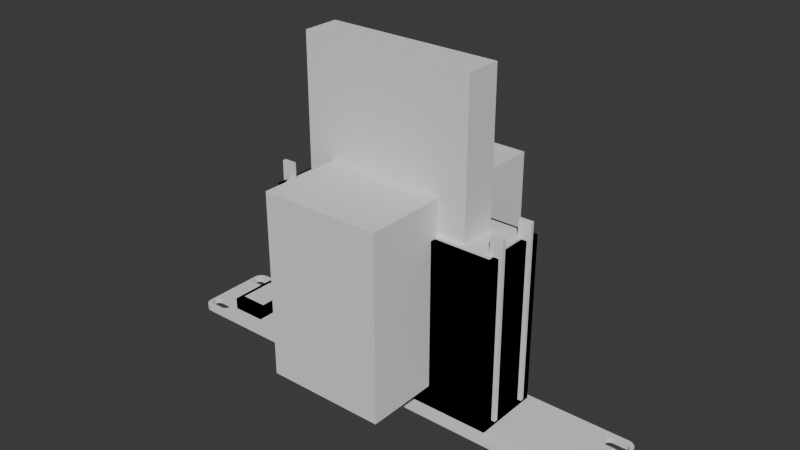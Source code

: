 # Source: gt701d.blend  (saved by Blender 4.0.36; exported with 4.5.12 LTS)
import bpy
from mathutils import Matrix  # noqa: F401  (used for matrix-valued properties, if any)

bpy.ops.wm.read_factory_settings(use_empty=True)
scene = bpy.context.scene
scene.name = 'Scene'

# ---- collections
col_collection = bpy.data.collections.new('Collection'); scene.collection.children.link(col_collection)

# ---- world
world_world = bpy.data.worlds.new('World'); scene.world = world_world
world_world.use_nodes = True; world_world.node_tree.nodes.clear()
_N = world_world.node_tree.nodes; _L = world_world.node_tree.links
n0 = _N.new('ShaderNodeOutputWorld'); n0.name = 'World Output'; n0.location = (300, 300)
n1 = _N.new('ShaderNodeBackground'); n1.name = 'Background'; n1.location = (10, 300)
n1.inputs[0].default_value = (0.05088, 0.05088, 0.05088, 1.0)
_L.new(n1.outputs[0], n0.inputs[0])
n0.is_active_output = True
world_world.color = (0.05088, 0.05088, 0.05088)
world_world.use_sun_shadow = False
world_world.sun_shadow_jitter_overblur = 0.0

# ---- meshes
me_keystone_blank_10i_002 = bpy.data.meshes.new('Keystone blank 10i.002')
me_keystone_blank_10i_002.from_pydata([(122.3, 12.63, 0.0), (115.8, 12.63, 0.0), (122.3, 12.65, 3.0), (115.8, 12.65, 3.0), (122.3, 19.15, 3.0), (122.3, 19.13, 0.0), (123.2, 19.04, 3.0), (123.2, 19.02, 0.0), (123.9, 18.71, 3.0), (123.9, 18.7, 0.0), (124.6, 18.2, 3.0), (124.6, 18.18, 0.0), (125.1, 17.52, 3.0), (125.1, 17.51, 0.0), (125.5, 16.74, 3.0), (125.5, 16.72, 0.0), (125.6, 15.9, 3.0), (125.6, 15.88, 0.0), (125.5, 15.06, 3.0), (125.5, 15.04, 0.0), (125.1, 14.27, 3.0), (125.1, 14.26, 0.0), (124.6, 13.6, 3.0), (124.6, 13.58, 0.0), (123.9, 13.09, 3.0), (123.9, 13.07, 0.0), (123.2, 12.76, 3.0), (123.2, 12.74, 0.0), (115.8, 19.13, 0.0), (115.8, 19.15, 3.0), (115.0, 12.76, 3.0), (115.0, 12.74, 0.0), (114.2, 13.09, 3.0), (114.2, 13.07, 0.0), (113.5, 13.6, 3.0), (113.5, 13.58, 0.0), (113.0, 14.27, 3.0), (113.0, 14.26, 0.0), (112.7, 15.06, 3.0), (112.7, 15.04, 0.0), (112.6, 15.9, 3.0), (112.6, 15.88, 0.0), (112.7, 16.74, 3.0), (112.7, 16.72, 0.0), (113.0, 17.52, 3.0), (113.0, 17.51, 0.0), (113.5, 18.2, 3.0), (113.5, 18.18, 0.0), (114.2, 18.71, 3.0), (114.2, 18.7, 0.0), (115.0, 19.04, 3.0), (115.0, 19.02, 0.0), (-115.8, -19.12, 0.0), (-122.3, -19.12, 0.0), (-115.8, -19.1, 3.0), (-122.3, -19.1, 3.0), (-115.8, -12.6, 3.0), (-115.8, -12.62, 0.0), (-115.0, -12.71, 3.0), (-115.0, -12.73, 0.0), (-114.2, -13.04, 3.0), (-114.2, -13.05, 0.0), (-113.5, -13.55, 3.0), (-113.5, -13.57, 0.0), (-113.0, -14.23, 3.0), (-113.0, -14.24, 0.0), (-112.7, -15.01, 3.0), (-112.7, -15.03, 0.0), (-112.6, -15.85, 3.0), (-112.6, -15.87, 0.0), (-112.7, -16.69, 3.0), (-112.7, -16.71, 0.0), (-113.0, -17.48, 3.0), (-113.0, -17.49, 0.0), (-113.5, -18.15, 3.0), (-113.5, -18.17, 0.0), (-114.2, -18.66, 3.0), (-114.2, -18.68, 0.0), (-115.0, -18.99, 3.0), (-115.0, -19.01, 0.0), (-122.3, -12.62, 0.0), (-122.3, -12.6, 3.0), (-123.2, -18.99, 3.0), (-123.2, -19.01, 0.0), (-123.9, -18.66, 3.0), (-123.9, -18.68, 0.0), (-124.6, -18.15, 3.0), (-124.6, -18.17, 0.0), (-125.1, -17.48, 3.0), (-125.1, -17.49, 0.0), (-125.5, -16.69, 3.0), (-125.5, -16.71, 0.0), (-125.6, -15.85, 3.0), (-125.6, -15.87, 0.0), (-125.5, -15.01, 3.0), (-125.5, -15.03, 0.0), (-125.1, -14.23, 3.0), (-125.1, -14.24, 0.0), (-124.6, -13.55, 3.0), (-124.6, -13.57, 0.0), (-123.9, -13.04, 3.0), (-123.9, -13.05, 0.0), (-123.2, -12.71, 3.0), (-123.2, -12.73, 0.0), (122.3, -19.12, 0.0), (115.8, -19.12, 0.0), (122.3, -19.1, 3.0), (115.8, -19.1, 3.0), (122.3, -12.6, 3.0), (122.3, -12.62, 0.0), (123.2, -12.71, 3.0), (123.2, -12.73, 0.0), (123.9, -13.04, 3.0), (123.9, -13.05, 0.0), (124.6, -13.55, 3.0), (124.6, -13.57, 0.0), (125.1, -14.23, 3.0), (125.1, -14.24, 0.0), (125.5, -15.01, 3.0), (125.5, -15.03, 0.0), (125.6, -15.85, 3.0), (125.6, -15.87, 0.0), (125.5, -16.69, 3.0), (125.5, -16.71, 0.0), (125.1, -17.48, 3.0), (125.1, -17.49, 0.0), (124.6, -18.15, 3.0), (124.6, -18.17, 0.0), (123.9, -18.66, 3.0), (123.9, -18.68, 0.0), (123.2, -18.99, 3.0), (123.2, -19.01, 0.0), (115.8, -12.62, 0.0), (115.8, -12.6, 3.0), (115.0, -18.99, 3.0), (115.0, -19.01, 0.0), (114.2, -18.66, 3.0), (114.2, -18.68, 0.0), (113.5, -18.15, 3.0), (113.5, -18.17, 0.0), (113.0, -17.48, 3.0), (113.0, -17.49, 0.0), (112.7, -16.69, 3.0), (112.7, -16.71, 0.0), (112.6, -15.85, 3.0), (112.6, -15.87, 0.0), (112.7, -15.01, 3.0), (112.7, -15.03, 0.0), (113.0, -14.23, 3.0), (113.0, -14.24, 0.0), (113.5, -13.55, 3.0), (113.5, -13.57, 0.0), (114.2, -13.04, 3.0), (114.2, -13.05, 0.0), (115.0, -12.71, 3.0), (115.0, -12.73, 0.0), (-115.8, 12.63, 0.0), (-122.3, 12.63, 0.0), (-115.8, 12.65, 3.0), (-122.3, 12.65, 3.0), (-115.8, 19.15, 3.0), (-115.8, 19.13, 0.0), (-115.0, 19.04, 3.0), (-115.0, 19.02, 0.0), (-114.2, 18.71, 3.0), (-114.2, 18.7, 0.0), (-113.5, 18.2, 3.0), (-113.5, 18.18, 0.0), (-113.0, 17.52, 3.0), (-113.0, 17.51, 0.0), (-112.7, 16.74, 3.0), (-112.7, 16.72, 0.0), (-112.6, 15.9, 3.0), (-112.6, 15.88, 0.0), (-112.7, 15.06, 3.0), (-112.7, 15.04, 0.0), (-113.0, 14.27, 3.0), (-113.0, 14.26, 0.0), (-113.5, 13.6, 3.0), (-113.5, 13.58, 0.0), (-114.2, 13.09, 3.0), (-114.2, 13.07, 0.0), (-115.0, 12.76, 3.0), (-115.0, 12.74, 0.0), (-122.3, 19.13, 0.0), (-122.3, 19.15, 3.0), (-123.2, 12.76, 3.0), (-123.2, 12.74, 0.0), (-123.9, 13.09, 3.0), (-123.9, 13.07, 0.0), (-124.6, 13.6, 3.0), (-124.6, 13.58, 0.0), (-125.1, 14.27, 3.0), (-125.1, 14.26, 0.0), (-125.5, 15.06, 3.0), (-125.5, 15.04, 0.0), (-125.6, 15.9, 3.0), (-125.6, 15.88, 0.0), (-125.5, 16.74, 3.0), (-125.5, 16.72, 0.0), (-125.1, 17.52, 3.0), (-125.1, 17.51, 0.0), (-124.6, 18.2, 3.0), (-124.6, 18.18, 0.0), (-123.9, 18.71, 3.0), (-123.9, 18.7, 0.0), (-123.2, 19.04, 3.0), (-123.2, 19.02, 0.0), (-122.0, -22.27, 0.0), (122.0, -22.27, 0.0), (-122.0, -22.25, 3.0), (122.0, -22.25, 3.0), (-127.0, -17.25, 3.0), (-127.0, -17.27, 0.0), (-126.9, -18.36, 3.0), (-126.9, -18.38, 0.0), (-126.5, -19.42, 3.0), (-126.5, -19.44, 0.0), (-125.9, -20.37, 3.0), (-125.9, -20.39, 0.0), (-125.1, -21.16, 3.0), (-125.1, -21.18, 0.0), (-124.2, -21.75, 3.0), (-124.2, -21.77, 0.0), (-123.1, -22.12, 3.0), (-123.1, -22.14, 0.0), (-127.0, 17.23, 0.0), (-127.0, 17.25, 3.0), (-122.0, 22.25, 3.0), (-122.0, 22.23, 0.0), (-123.1, 22.12, 3.0), (-123.1, 22.11, 0.0), (-124.2, 21.75, 3.0), (-124.2, 21.74, 0.0), (-125.1, 21.16, 3.0), (-125.1, 21.14, 0.0), (-125.9, 20.37, 3.0), (-125.9, 20.35, 0.0), (-126.5, 19.42, 3.0), (-126.5, 19.4, 0.0), (-126.9, 18.36, 3.0), (-126.9, 18.34, 0.0), (122.0, 22.23, 0.0), (122.0, 22.25, 3.0), (127.0, 17.25, 3.0), (127.0, 17.23, 0.0), (126.9, 18.36, 3.0), (126.9, 18.34, 0.0), (126.5, 19.42, 3.0), (126.5, 19.4, 0.0), (125.9, 20.37, 3.0), (125.9, 20.35, 0.0), (125.1, 21.16, 3.0), (125.1, 21.14, 0.0), (124.2, 21.75, 3.0), (124.2, 21.74, 0.0), (123.1, 22.12, 3.0), (123.1, 22.11, 0.0), (127.0, -17.27, 0.0), (127.0, -17.25, 3.0), (123.1, -22.12, 3.0), (123.1, -22.14, 0.0), (124.2, -21.75, 3.0), (124.2, -21.77, 0.0), (125.1, -21.16, 3.0), (125.1, -21.18, 0.0), (125.9, -20.37, 3.0), (125.9, -20.39, 0.0), (126.5, -19.42, 3.0), (126.5, -19.44, 0.0), (126.9, -18.36, 3.0), (126.9, -18.38, 0.0), (-122.0, -19.1, 0.0), (-123.2, -12.73, 0.0), (122.0, 12.65, 0.0), (-122.0, 19.15, 0.0), (-122.0, 19.15, 3.0), (-122.0, -12.6, 0.0), (122.0, 19.15, 0.0), (122.0, -12.6, 3.0), (-122.4, -19.09, 0.0), (122.0, -19.1, 3.0), (122.0, -19.1, 0.0), (122.0, 12.65, 3.0), (123.2, 12.78, 0.0), (-122.0, 12.65, 3.0), (-122.0, -19.1, 3.0), (122.4, 19.14, 0.0), (-122.4, -19.09, 3.0), (-122.0, 12.65, 0.0), (-123.2, -12.73, 3.0), (122.0, 19.15, 3.0), (122.0, -12.6, 0.0), (122.4, 19.14, 3.0), (123.2, 12.78, 3.0), (-122.0, -12.6, 3.0)], [], [(0, 2, 1, 274), (2, 283, 3, 1), (4, 293, 6, 5), (6, 7, 287, 5), (6, 8, 7), (8, 9, 7), (8, 10, 9), (10, 11, 9), (10, 12, 11), (12, 13, 11), (12, 14, 13), (14, 15, 13), (14, 16, 15), (16, 17, 15), (16, 18, 17), (18, 19, 17), (18, 20, 19), (20, 21, 19), (20, 22, 21), (22, 23, 21), (22, 24, 23), (24, 25, 23), (24, 294, 26, 25), (26, 27, 284, 25), (26, 2, 27), (2, 0, 27), (28, 29, 5, 278), (29, 4, 5), (3, 30, 1), (30, 31, 1), (30, 32, 31), (32, 33, 31), (32, 34, 33), (34, 35, 33), (34, 36, 35), (36, 37, 35), (36, 38, 37), (38, 39, 37), (38, 40, 39), (40, 41, 39), (40, 42, 41), (42, 43, 41), (42, 44, 43), (44, 45, 43), (44, 46, 45), (46, 47, 45), (46, 48, 47), (48, 49, 47), (48, 50, 49), (50, 51, 49), (50, 29, 51), (29, 28, 51), (52, 54, 53, 272), (54, 55, 53), (56, 58, 57), (58, 59, 57), (58, 60, 59), (60, 61, 59), (60, 62, 61), (62, 63, 61), (62, 64, 63), (64, 65, 63), (64, 66, 65), (66, 67, 65), (66, 68, 67), (68, 69, 67), (68, 70, 69), (70, 71, 69), (70, 72, 71), (72, 73, 71), (72, 74, 73), (74, 75, 73), (74, 76, 75), (76, 77, 75), (76, 78, 77), (78, 79, 77), (78, 54, 79), (54, 52, 79), (80, 81, 57, 277), (81, 56, 57), (55, 82, 53), (82, 83, 280, 53), (82, 84, 83), (84, 85, 83), (84, 86, 85), (86, 87, 85), (86, 88, 87), (88, 89, 87), (88, 90, 89), (90, 91, 89), (90, 92, 91), (92, 93, 91), (92, 94, 93), (94, 95, 93), (94, 96, 95), (96, 97, 95), (96, 98, 97), (98, 99, 97), (98, 100, 99), (100, 101, 99), (100, 102, 101), (102, 103, 273, 101), (102, 81, 103), (81, 80, 103), (104, 106, 105, 282), (106, 107, 105), (108, 110, 109), (110, 111, 109), (110, 112, 111), (112, 113, 111), (112, 114, 113), (114, 115, 113), (114, 116, 115), (116, 117, 115), (116, 118, 117), (118, 119, 117), (118, 120, 119), (120, 121, 119), (120, 122, 121), (122, 123, 121), (122, 124, 123), (124, 125, 123), (124, 126, 125), (126, 127, 125), (126, 128, 127), (128, 129, 127), (128, 130, 129), (130, 131, 129), (130, 106, 131), (106, 104, 131), (132, 133, 109, 292), (133, 108, 109), (107, 134, 105), (134, 135, 105), (134, 136, 135), (136, 137, 135), (136, 138, 137), (138, 139, 137), (138, 140, 139), (140, 141, 139), (140, 142, 141), (142, 143, 141), (142, 144, 143), (144, 145, 143), (144, 146, 145), (146, 147, 145), (146, 148, 147), (148, 149, 147), (148, 150, 149), (150, 151, 149), (150, 152, 151), (152, 153, 151), (152, 154, 153), (154, 155, 153), (154, 133, 155), (133, 132, 155), (156, 158, 157, 289), (158, 285, 159, 157), (160, 162, 161), (162, 163, 161), (162, 164, 163), (164, 165, 163), (164, 166, 165), (166, 167, 165), (166, 168, 167), (168, 169, 167), (168, 170, 169), (170, 171, 169), (170, 172, 171), (172, 173, 171), (172, 174, 173), (174, 175, 173), (174, 176, 175), (176, 177, 175), (176, 178, 177), (178, 179, 177), (178, 180, 179), (180, 181, 179), (180, 182, 181), (182, 183, 181), (182, 158, 183), (158, 156, 183), (184, 185, 161, 275), (185, 276, 160, 161), (159, 186, 157), (186, 187, 157), (186, 188, 187), (188, 189, 187), (188, 190, 189), (190, 191, 189), (190, 192, 191), (192, 193, 191), (192, 194, 193), (194, 195, 193), (194, 196, 195), (196, 197, 195), (196, 198, 197), (198, 199, 197), (198, 200, 199), (200, 201, 199), (200, 202, 201), (202, 203, 201), (202, 204, 203), (204, 205, 203), (204, 206, 205), (206, 207, 205), (206, 185, 207), (185, 184, 207), (208, 209, 210), (210, 209, 211), (212, 213, 214), (214, 213, 215), (214, 215, 216), (216, 215, 217), (216, 217, 218), (218, 217, 219), (218, 219, 220), (220, 219, 221), (220, 221, 222), (222, 221, 223), (222, 223, 224), (224, 223, 225), (224, 225, 210), (210, 225, 208), (226, 213, 227), (227, 213, 212), (228, 229, 230), (230, 229, 231), (230, 231, 232), (232, 231, 233), (232, 233, 234), (234, 233, 235), (234, 235, 236), (236, 235, 237), (236, 237, 238), (238, 237, 239), (238, 239, 240), (240, 239, 241), (240, 241, 227), (227, 241, 226), (242, 229, 243), (243, 229, 228), (244, 245, 246), (246, 245, 247), (246, 247, 248), (248, 247, 249), (248, 249, 250), (250, 249, 251), (250, 251, 252), (252, 251, 253), (252, 253, 254), (254, 253, 255), (254, 255, 256), (256, 255, 257), (256, 257, 243), (243, 257, 242), (258, 245, 259), (259, 245, 244), (211, 209, 260), (260, 209, 261), (260, 261, 262), (262, 261, 263), (262, 263, 264), (264, 263, 265), (264, 265, 266), (266, 265, 267), (266, 267, 268), (268, 267, 269), (268, 269, 270), (270, 269, 271), (270, 271, 259), (259, 271, 258), (212, 92, 94, 96, 98, 100, 102, 81, 56, 58, 60, 62, 64, 66, 68, 144, 146, 148, 150, 152, 154, 133, 108, 110, 112, 114, 116, 118, 120, 259, 244, 16, 18, 20, 22, 24, 26, 2, 3, 30, 32, 34, 36, 38, 40, 172, 174, 176, 178, 180, 182, 158, 159, 186, 188, 190, 192, 194, 196, 227), (213, 226, 197, 195, 193, 191, 189, 187, 157, 156, 183, 181, 179, 177, 175, 173, 41, 39, 37, 35, 33, 31, 1, 0, 27, 25, 23, 21, 19, 17, 245, 258, 121, 119, 117, 115, 113, 111, 109, 132, 155, 153, 151, 149, 147, 145, 69, 67, 65, 63, 61, 59, 57, 80, 103, 101, 99, 97, 95, 93), (227, 196, 198, 200, 202, 204, 206, 185, 160, 162, 164, 166, 168, 170, 172, 40, 42, 44, 46, 48, 50, 29, 4, 6, 8, 10, 12, 14, 16, 244, 246, 248, 250, 252, 254, 256, 243, 228, 230, 232, 234, 236, 238, 240), (259, 120, 122, 124, 126, 128, 130, 106, 107, 134, 136, 138, 140, 142, 144, 68, 70, 72, 74, 76, 78, 54, 55, 82, 84, 86, 88, 90, 92, 212, 214, 216, 218, 220, 222, 224, 210, 211, 260, 262, 264, 266, 268, 270), (54, 286, 55), (29, 291, 4), (55, 288, 82), (91, 89, 87, 85, 83, 53, 52, 79, 77, 75, 73, 71, 69, 145, 143, 141, 139, 137, 135, 105, 104, 131, 129, 127, 125, 123, 121, 258, 271, 269, 267, 265, 263, 261, 209, 208, 225, 223, 221, 219, 217, 215, 213, 93), (245, 17, 15, 13, 11, 9, 7, 5, 28, 51, 49, 47, 45, 43, 41, 173, 171, 169, 167, 165, 163, 161, 184, 207, 205, 203, 201, 199, 197, 226, 241, 239, 237, 235, 233, 231, 229, 242, 257, 255, 253, 251, 249, 247), (81, 295, 56), (133, 279, 108), (100, 290, 102), (106, 281, 107)])
me_keystone_blank_10i_002.update()
me_keystone_blank_10i_001 = bpy.data.meshes.new('Keystone blank 10i.001')
me_keystone_blank_10i_001.from_pydata([(-106.5, 6.35, 0.009703), (-91.5, 6.35, 0.009703), (-89.5, -14.15, 0.009703), (-89.5, -14.15, 9.51), (-108.5, -14.15, 0.009703), (-108.5, -14.15, 9.51), (-89.5, 14.15, 0.009703), (-89.5, 14.15, 9.51), (-108.5, 14.15, 0.009703), (-108.5, 14.15, 9.51), (-91.5, -9.65, 9.51), (-91.5, -9.65, 8.11), (-106.5, -9.65, 9.51), (-106.5, -9.65, 8.11), (-106.5, -12.15, 3.0), (-106.5, -12.15, 8.11), (-91.5, -12.15, 3.0), (-91.5, -12.15, 8.11), (-91.5, 12.15, 8.01), (-91.5, 10.15, 8.01), (-106.5, 12.15, 8.01), (-106.5, 10.15, 8.01), (-91.5, 12.15, 4.876), (-106.5, 12.15, 4.876), (-91.5, 10.15, 9.51), (-106.5, 10.15, 9.51), (-106.5, -9.65, 0.0), (-106.5, -9.65, 3.0), (-91.5, -9.65, 3.0), (-91.5, -9.65, 0.0)], [], [(2, 3, 4), (4, 3, 5), (2, 6, 3), (3, 6, 7), (8, 4, 9), (9, 4, 5), (10, 11, 12), (12, 11, 13), (14, 15, 16), (16, 15, 17), (11, 17, 13), (13, 17, 15), (18, 19, 20), (20, 19, 21), (22, 18, 23), (23, 18, 20), (1, 22, 0), (0, 22, 23), (8, 9, 6), (6, 9, 7), (9, 5, 12), (12, 5, 3), (12, 3, 10), (10, 3, 7), (10, 7, 24), (24, 7, 25), (25, 7, 9), (25, 9, 12), (19, 24, 21), (21, 24, 25), (26, 0, 27), (27, 0, 23), (27, 23, 21), (21, 23, 20), (27, 21, 13), (13, 21, 25), (13, 25, 12), (13, 15, 27), (27, 15, 14), (14, 16, 27), (27, 16, 28), (27, 28, 26), (26, 28, 29), (1, 29, 28), (16, 17, 28), (28, 17, 11), (28, 11, 19), (19, 11, 24), (24, 11, 10), (18, 22, 19), (19, 22, 28), (22, 1, 28), (0, 8, 6, 1), (1, 6, 2, 29), (2, 4, 26, 29), (0, 26, 4, 8)])
me_keystone_blank_10i_001.update()
me_cube = bpy.data.meshes.new('Cube')
me_cube.from_pydata([(-1.004, -1.018, -1.0), (-1.004, -1.018, 402.5), (-1.004, 1.018, -1.0), (-1.004, 1.018, 402.5), (1.004, -1.018, -1.0), (1.004, -1.018, 402.5), (1.004, 1.018, -1.0), (1.004, 1.018, 402.5)], [], [(0, 1, 3, 2), (2, 3, 7, 6), (6, 7, 5, 4), (4, 5, 1, 0), (2, 6, 4, 0), (7, 3, 1, 5)])
_uv = me_cube.uv_layers.new(name='UVMap')
_uv.uv.foreach_set('vector', [0.375, 0.0, 0.625, 0.0, 0.625, 0.25, 0.375, 0.25, 0.375, 0.25, 0.625, 0.25, 0.625, 0.5, 0.375, 0.5, 0.375, 0.5, 0.625, 0.5, 0.625, 0.75, 0.375, 0.75, 0.375, 0.75, 0.625, 0.75, 0.625, 1.0, 0.375, 1.0, 0.125, 0.5, 0.375, 0.5, 0.375, 0.75, 0.125, 0.75, 0.625, 0.5, 0.875, 0.5, 0.875, 0.75, 0.625, 0.75])
me_cube.update()
me_keystone_blank_10i_006 = bpy.data.meshes.new('Keystone blank 10i.006')
me_keystone_blank_10i_006.from_pydata([(-106.5, 6.35, 0.009703), (-91.5, 6.35, 0.009703), (-89.5, -14.15, 0.009703), (-89.5, -14.15, 9.51), (-108.5, -14.15, 0.009703), (-108.5, -14.15, 9.51), (-89.5, 14.15, 0.009703), (-89.5, 14.15, 9.51), (-108.5, 14.15, 0.009703), (-108.5, 14.15, 9.51), (-106.5, -9.65, 0.0), (-91.5, -9.65, 0.0), (-106.5, 6.35, -4.592), (-91.5, 6.35, -4.592), (-106.5, -9.65, -4.601), (-91.5, -9.65, -4.601)], [], [(2, 3, 4), (4, 3, 5), (2, 6, 3), (3, 6, 7), (8, 4, 9), (9, 4, 5), (8, 9, 6), (6, 9, 7), (9, 5, 3, 7), (0, 8, 6, 1), (1, 6, 2, 11), (2, 4, 10, 11), (0, 10, 4, 8), (0, 1, 13, 12), (11, 10, 14, 15), (10, 0, 12, 14), (1, 11, 15, 13), (13, 15, 14, 12)])
me_keystone_blank_10i_006.update()
me_cube_002 = bpy.data.meshes.new('Cube.002')
me_cube_002.from_pydata([(-0.9778, -0.8857, -1.0), (-0.9778, -0.8857, 365.0), (-0.9778, 0.8857, -1.0), (-0.9778, 0.8857, 365.0), (0.9778, -0.8857, -1.0), (0.9778, -0.8857, 365.0), (0.9778, 0.8857, -1.0), (0.9778, 0.8857, 365.0)], [], [(0, 1, 3, 2), (2, 3, 7, 6), (6, 7, 5, 4), (4, 5, 1, 0), (2, 6, 4, 0), (7, 3, 1, 5)])
_uv = me_cube_002.uv_layers.new(name='UVMap')
_uv.uv.foreach_set('vector', [0.375, 0.0, 0.625, 0.0, 0.625, 0.25, 0.375, 0.25, 0.375, 0.25, 0.625, 0.25, 0.625, 0.5, 0.375, 0.5, 0.375, 0.5, 0.625, 0.5, 0.625, 0.75, 0.375, 0.75, 0.375, 0.75, 0.625, 0.75, 0.625, 1.0, 0.375, 1.0, 0.125, 0.5, 0.375, 0.5, 0.375, 0.75, 0.125, 0.75, 0.625, 0.5, 0.875, 0.5, 0.875, 0.75, 0.625, 0.75])
me_cube_002.update()
me_cube_009 = bpy.data.meshes.new('Cube.009')
me_cube_009.from_pydata([(-1.0, -1.0, 0.3), (-1.0, -1.0, 3.3), (-1.0, 1.0, 0.3), (-1.0, 1.0, 3.3), (7.0, -1.0, 0.3), (7.0, -1.0, 3.3), (7.0, 1.0, 0.3), (7.0, 1.0, 3.3), (79.0, -1.0, 0.3), (79.0, -1.0, 3.3), (79.0, 1.0, 0.3), (79.0, 1.0, 3.3), (87.0, -1.0, 0.3), (87.0, -1.0, 3.3), (87.0, 1.0, 0.3), (87.0, 1.0, 3.3)], [], [(0, 1, 3, 2), (2, 3, 7, 6), (6, 7, 5, 4), (4, 5, 1, 0), (2, 6, 4, 0), (7, 3, 1, 5), (8, 9, 11, 10), (10, 11, 15, 14), (14, 15, 13, 12), (12, 13, 9, 8), (10, 14, 12, 8), (15, 11, 9, 13)])
_uv = me_cube_009.uv_layers.new(name='UVMap')
_uv.uv.foreach_set('vector', [0.375, 0.0, 0.625, 0.0, 0.625, 0.25, 0.375, 0.25, 0.375, 0.25, 0.625, 0.25, 0.625, 0.5, 0.375, 0.5, 0.375, 0.5, 0.625, 0.5, 0.625, 0.75, 0.375, 0.75, 0.375, 0.75, 0.625, 0.75, 0.625, 1.0, 0.375, 1.0, 0.125, 0.5, 0.375, 0.5, 0.375, 0.75, 0.125, 0.75, 0.625, 0.5, 0.875, 0.5, 0.875, 0.75, 0.625, 0.75, 0.375, 0.0, 0.625, 0.0, 0.625, 0.25, 0.375, 0.25, 0.375, 0.25, 0.625, 0.25, 0.625, 0.5, 0.375, 0.5, 0.375, 0.5, 0.625, 0.5, 0.625, 0.75, 0.375, 0.75, 0.375, 0.75, 0.625, 0.75, 0.625, 1.0, 0.375, 1.0, 0.125, 0.5, 0.375, 0.5, 0.375, 0.75, 0.125, 0.75, 0.625, 0.5, 0.875, 0.5, 0.875, 0.75, 0.625, 0.75])
me_cube_009.update()
me_cube_010 = bpy.data.meshes.new('Cube.010')
me_cube_010.from_pydata([(-6.0, -1.0, -93.0), (-6.0, -1.0, 5.0), (-6.0, 1.0, -93.0), (-6.0, 1.0, 5.0), (1.0, -1.0, -93.0), (1.0, -1.0, 5.0), (1.0, 1.0, -93.0), (1.0, 1.0, 5.0), (-6.0, 21.0, -93.0), (-6.0, 21.0, 5.0), (-6.0, 23.0, -93.0), (-6.0, 23.0, 5.0), (1.0, 21.0, -93.0), (1.0, 21.0, 5.0), (1.0, 23.0, -93.0), (1.0, 23.0, 5.0), (123.0, -1.0, -93.0), (123.0, -1.0, 5.0), (123.0, 1.0, -93.0), (123.0, 1.0, 5.0), (130.0, -1.0, -93.0), (130.0, -1.0, 5.0), (130.0, 1.0, -93.0), (130.0, 1.0, 5.0), (123.0, 21.0, -93.0), (123.0, 21.0, 5.0), (123.0, 23.0, -93.0), (123.0, 23.0, 5.0), (130.0, 21.0, -93.0), (130.0, 21.0, 5.0), (130.0, 23.0, -93.0), (130.0, 23.0, 5.0)], [], [(0, 1, 3, 2), (2, 3, 7, 6), (6, 7, 5, 4), (4, 5, 1, 0), (2, 6, 4, 0), (7, 3, 1, 5), (8, 9, 11, 10), (10, 11, 15, 14), (14, 15, 13, 12), (12, 13, 9, 8), (10, 14, 12, 8), (15, 11, 9, 13), (16, 17, 19, 18), (18, 19, 23, 22), (22, 23, 21, 20), (20, 21, 17, 16), (18, 22, 20, 16), (23, 19, 17, 21), (24, 25, 27, 26), (26, 27, 31, 30), (30, 31, 29, 28), (28, 29, 25, 24), (26, 30, 28, 24), (31, 27, 25, 29)])
_uv = me_cube_010.uv_layers.new(name='UVMap')
_uv.uv.foreach_set('vector', [0.375, 0.0, 0.625, 0.0, 0.625, 0.25, 0.375, 0.25, 0.375, 0.25, 0.625, 0.25, 0.625, 0.5, 0.375, 0.5, 0.375, 0.5, 0.625, 0.5, 0.625, 0.75, 0.375, 0.75, 0.375, 0.75, 0.625, 0.75, 0.625, 1.0, 0.375, 1.0, 0.125, 0.5, 0.375, 0.5, 0.375, 0.75, 0.125, 0.75, 0.625, 0.5, 0.875, 0.5, 0.875, 0.75, 0.625, 0.75, 0.375, 0.0, 0.625, 0.0, 0.625, 0.25, 0.375, 0.25, 0.375, 0.25, 0.625, 0.25, 0.625, 0.5, 0.375, 0.5, 0.375, 0.5, 0.625, 0.5, 0.625, 0.75, 0.375, 0.75, 0.375, 0.75, 0.625, 0.75, 0.625, 1.0, 0.375, 1.0, 0.125, 0.5, 0.375, 0.5, 0.375, 0.75, 0.125, 0.75, 0.625, 0.5, 0.875, 0.5, 0.875, 0.75, 0.625, 0.75, 0.375, 0.0, 0.625, 0.0, 0.625, 0.25, 0.375, 0.25, 0.375, 0.25, 0.625, 0.25, 0.625, 0.5, 0.375, 0.5, 0.375, 0.5, 0.625, 0.5, 0.625, 0.75, 0.375, 0.75, 0.375, 0.75, 0.625, 0.75, 0.625, 1.0, 0.375, 1.0, 0.125, 0.5, 0.375, 0.5, 0.375, 0.75, 0.125, 0.75, 0.625, 0.5, 0.875, 0.5, 0.875, 0.75, 0.625, 0.75, 0.375, 0.0, 0.625, 0.0, 0.625, 0.25, 0.375, 0.25, 0.375, 0.25, 0.625, 0.25, 0.625, 0.5, 0.375, 0.5, 0.375, 0.5, 0.625, 0.5, 0.625, 0.75, 0.375, 0.75, 0.375, 0.75, 0.625, 0.75, 0.625, 1.0, 0.375, 1.0, 0.125, 0.5, 0.375, 0.5, 0.375, 0.75, 0.125, 0.75, 0.625, 0.5, 0.875, 0.5, 0.875, 0.75, 0.625, 0.75])
me_cube_010.update()
me_cube_001 = bpy.data.meshes.new('Cube.001')
me_cube_001.from_pydata([(-1.049, -1.204, -1.0), (-1.049, -1.204, 398.2), (-1.049, 1.204, -1.0), (-1.049, 1.204, 398.2), (1.049, -1.204, -1.0), (1.049, -1.204, 398.2), (1.049, 1.204, -1.0), (1.049, 1.204, 398.2)], [], [(0, 1, 3, 2), (2, 3, 7, 6), (6, 7, 5, 4), (4, 5, 1, 0), (2, 6, 4, 0), (7, 3, 1, 5)])
_uv = me_cube_001.uv_layers.new(name='UVMap')
_uv.uv.foreach_set('vector', [0.375, 0.0, 0.625, 0.0, 0.625, 0.25, 0.375, 0.25, 0.375, 0.25, 0.625, 0.25, 0.625, 0.5, 0.375, 0.5, 0.375, 0.5, 0.625, 0.5, 0.625, 0.75, 0.375, 0.75, 0.375, 0.75, 0.625, 0.75, 0.625, 1.0, 0.375, 1.0, 0.125, 0.5, 0.375, 0.5, 0.375, 0.75, 0.125, 0.75, 0.625, 0.5, 0.875, 0.5, 0.875, 0.75, 0.625, 0.75])
me_cube_001.update()
me_cube_004 = bpy.data.meshes.new('Cube.004')
me_cube_004.from_pydata([(-1.0, -1.0, -1.0), (-1.0, -1.0, 1.0), (-1.0, 1.0, -1.0), (-1.0, 1.0, 1.0), (1.0, -1.0, -1.0), (1.0, -1.0, 1.0), (1.0, 1.0, -1.0), (1.0, 1.0, 1.0)], [], [(0, 1, 3, 2), (2, 3, 7, 6), (6, 7, 5, 4), (4, 5, 1, 0), (2, 6, 4, 0), (7, 3, 1, 5)])
_uv = me_cube_004.uv_layers.new(name='UVMap')
_uv.uv.foreach_set('vector', [0.375, 0.0, 0.625, 0.0, 0.625, 0.25, 0.375, 0.25, 0.375, 0.25, 0.625, 0.25, 0.625, 0.5, 0.375, 0.5, 0.375, 0.5, 0.625, 0.5, 0.625, 0.75, 0.375, 0.75, 0.375, 0.75, 0.625, 0.75, 0.625, 1.0, 0.375, 1.0, 0.125, 0.5, 0.375, 0.5, 0.375, 0.75, 0.125, 0.75, 0.625, 0.5, 0.875, 0.5, 0.875, 0.75, 0.625, 0.75])
me_cube_004.update()

# ---- objects
ob_keystone_blank_10i_001 = bpy.data.objects.new('Keystone blank 10i.001', me_keystone_blank_10i_002)
ob_keystone_blank_10i_002 = bpy.data.objects.new('Keystone blank 10i.002', me_keystone_blank_10i_001)
ob_cube = bpy.data.objects.new('Cube', me_cube)
ob_keystone_blank_10i_003 = bpy.data.objects.new('Keystone blank 10i.003', me_keystone_blank_10i_006)
ob_cube_001 = bpy.data.objects.new('Cube.001', me_cube_002)
ob_cube_005 = bpy.data.objects.new('Cube.005', me_cube_009)
ob_cube_004 = bpy.data.objects.new('Cube.004', me_cube_010)
ob_cube_002 = bpy.data.objects.new('Cube.002', me_cube_001)
ob_cube_003 = bpy.data.objects.new('Cube.003', me_cube_004)

# ---- transforms, parenting, visibility, modifiers, constraints
ob_keystone_blank_10i_001.location = (0.0, 0.0, 0.0)
_m = ob_keystone_blank_10i_001.modifiers.new('Boolean.004', 'BOOLEAN')
_m.object = ob_cube_002
_m.operation = 'UNION'
_m = ob_keystone_blank_10i_001.modifiers.new('Boolean.002', 'BOOLEAN')
_m.object = ob_cube
_m = ob_keystone_blank_10i_001.modifiers.new('Boolean', 'BOOLEAN')
_m.object = ob_keystone_blank_10i_003
_m = ob_keystone_blank_10i_001.modifiers.new('Boolean.001', 'BOOLEAN')
_m.object = ob_keystone_blank_10i_002
_m.operation = 'UNION'
_m = ob_keystone_blank_10i_001.modifiers.new('Boolean.003', 'BOOLEAN')
_m.object = ob_cube_001
_m = ob_keystone_blank_10i_001.modifiers.new('Boolean.005', 'BOOLEAN')
_m.object = ob_cube_003
_m = ob_keystone_blank_10i_001.modifiers.new('Boolean.006', 'BOOLEAN')
_m.object = ob_cube_005
_m.operation = 'UNION'
_m = ob_keystone_blank_10i_001.modifiers.new('Boolean.007', 'BOOLEAN')
_m.object = ob_cube_004
ob_keystone_blank_10i_002.location = (0.0, 0.0, 0.0)
ob_cube.location = (0.0, 1.5, 2.25)
ob_cube.scale = (62.9, 15.37, 0.233)
ob_keystone_blank_10i_003.location = (0.0, 0.0, 0.0)
ob_cube_001.location = (0.0, -1.5, -4.976)
ob_cube_001.scale = (48.58, 11.29, 0.5)
ob_cube_005.location = (-64.5, 1.0, 91.75)
ob_cube_005.scale = (1.5, 10.0, 1.0)
ob_cube_004.location = (-62.0, -10.0, 100.0)
ob_cube_002.location = (0.0, 1.5, 2.25)
ob_cube_002.scale = (62.9, 15.37, 0.233)
ob_cube_003.location = (0.0, 0.0, 65.0)
ob_cube_003.scale = (32.5, 56.75, 50.0)

# ---- collection membership
col_collection.objects.link(ob_keystone_blank_10i_001)
col_collection.objects.link(ob_keystone_blank_10i_002)
col_collection.objects.link(ob_cube)
col_collection.objects.link(ob_keystone_blank_10i_003)
col_collection.objects.link(ob_cube_001)
col_collection.objects.link(ob_cube_005)
col_collection.objects.link(ob_cube_004)
col_collection.objects.link(ob_cube_002)
col_collection.objects.link(ob_cube_003)

# ---- scene / render settings (as saved in the file)
scene.frame_start = 1; scene.frame_end = 250; scene.frame_set(229)
scene.render.engine = 'BLENDER_EEVEE_NEXT'
scene.cycles.sampling_pattern = 'TABULATED_SOBOL'
bpy.context.view_layer.update()

# ---- added for rendering (the .blend has no active camera and no usable light): camera, sun
cam_auto = bpy.data.cameras.new('AutoCamera')
cam_auto.lens = 50.0
cam_auto.sensor_width = 36.0
cam_auto.clip_end = 5407.09
ob_auto_camera = bpy.data.objects.new('AutoCamera', cam_auto)
scene.collection.objects.link(ob_auto_camera)
ob_auto_camera.location = (308.097, -369.717, 332.502)
ob_auto_camera.rotation_euler = (1.09748, -7.21219e-08, 0.694738)
scene.camera = ob_auto_camera
light_auto_sun = bpy.data.lights.new('AutoSun', 'SUN')
light_auto_sun.energy = 3.0
light_auto_sun.angle = 0.0523599
ob_auto_sun = bpy.data.objects.new('AutoSun', light_auto_sun)
scene.collection.objects.link(ob_auto_sun)
ob_auto_sun.rotation_euler = (0.872665, 0.174533, 0.523599)
bpy.context.view_layer.update()

